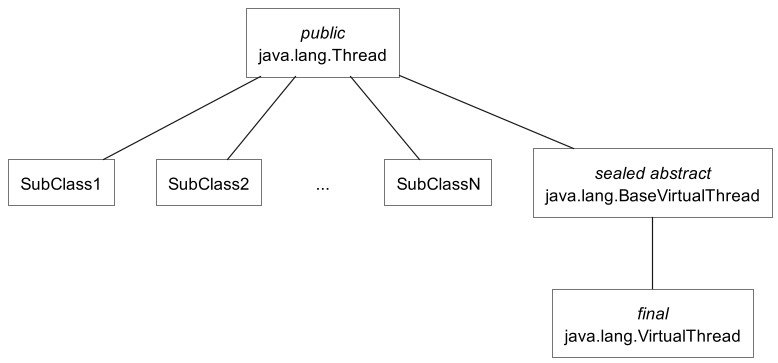

The diagram above was rendered by PlantUML. Its source (embedded in the PNG):
@startuml

scale 1.2

<style>
    card {
        LineColor transparent
    }
}
</style>

skinparam {
    defaultTextAlignment center
    roundCorner 0
    CardBackgroundColor transparent
    RectangleBackgroundColor transparent
    RectangleFontName Source Sans Pro
    RectangleFontStyle normal
}

rectangle "<i>public</i>\njava.lang.Thread" as Thread
rectangle SubClass1
rectangle SubClass2
card "..." as SubClass3
rectangle SubClassN
rectangle "<i>sealed abstract</i>\njava.lang.BaseVirtualThread" as BaseVirtualThread
rectangle "<i>final</i>\njava.lang.VirtualThread" as VirtualThread

Thread -down- SubClass1
Thread -down- SubClass2
Thread -down[hidden]- SubClass3
Thread -down- SubClassN
Thread -down- BaseVirtualThread
BaseVirtualThread -down- VirtualThread

@enduml